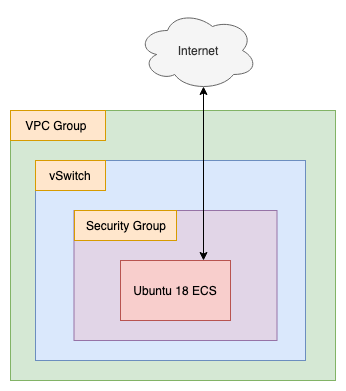

The diagram above was exported from draw.io. Its source (the exported page's mxGraphModel, read from the mxfile embedded in the PNG):
<mxGraphModel dx="918" dy="464" grid="1" gridSize="10" guides="1" tooltips="1" connect="1" arrows="1" fold="1" page="1" pageScale="1" pageWidth="850" pageHeight="1100" math="0" shadow="0">
  <root>
    <mxCell id="0" />
    <mxCell id="1" parent="0" />
    <mxCell id="BmYWv2e370-e0GsC4ejI-2" value="" style="rounded=0;whiteSpace=wrap;html=1;fillColor=#d5e8d4;strokeColor=#82b366;" parent="1" vertex="1">
      <mxGeometry x="125" y="170" width="325" height="270" as="geometry" />
    </mxCell>
    <mxCell id="BmYWv2e370-e0GsC4ejI-3" value="VPC Group&amp;nbsp;" style="rounded=0;whiteSpace=wrap;html=1;fillColor=#ffe6cc;strokeColor=#d79b00;" parent="1" vertex="1">
      <mxGeometry x="125" y="170" width="95" height="30" as="geometry" />
    </mxCell>
    <mxCell id="BmYWv2e370-e0GsC4ejI-4" value="" style="rounded=0;whiteSpace=wrap;html=1;fillColor=#dae8fc;strokeColor=#6c8ebf;" parent="1" vertex="1">
      <mxGeometry x="150" y="220" width="270" height="200" as="geometry" />
    </mxCell>
    <mxCell id="BmYWv2e370-e0GsC4ejI-6" value="" style="rounded=0;whiteSpace=wrap;html=1;fillColor=#e1d5e7;strokeColor=#9673a6;" parent="1" vertex="1">
      <mxGeometry x="188.5" y="270" width="203" height="130" as="geometry" />
    </mxCell>
    <mxCell id="BmYWv2e370-e0GsC4ejI-10" style="edgeStyle=orthogonalEdgeStyle;rounded=0;orthogonalLoop=1;jettySize=auto;html=1;exitX=0.75;exitY=0;exitDx=0;exitDy=0;entryX=0.55;entryY=0.95;entryDx=0;entryDy=0;entryPerimeter=0;startArrow=classic;startFill=1;" parent="1" source="BmYWv2e370-e0GsC4ejI-5" target="BmYWv2e370-e0GsC4ejI-9" edge="1">
      <mxGeometry relative="1" as="geometry" />
    </mxCell>
    <mxCell id="BmYWv2e370-e0GsC4ejI-5" value="Ubuntu 18 ECS" style="rounded=0;whiteSpace=wrap;html=1;fillColor=#f8cecc;strokeColor=#b85450;" parent="1" vertex="1">
      <mxGeometry x="235" y="320" width="110" height="60" as="geometry" />
    </mxCell>
    <mxCell id="BmYWv2e370-e0GsC4ejI-7" value="Security Group" style="rounded=0;whiteSpace=wrap;html=1;fillColor=#ffe6cc;strokeColor=#d79b00;" parent="1" vertex="1">
      <mxGeometry x="189" y="270" width="102" height="30" as="geometry" />
    </mxCell>
    <mxCell id="BmYWv2e370-e0GsC4ejI-8" value="vSwitch" style="rounded=0;whiteSpace=wrap;html=1;fillColor=#ffe6cc;strokeColor=#d79b00;" parent="1" vertex="1">
      <mxGeometry x="150" y="220" width="70" height="30" as="geometry" />
    </mxCell>
    <mxCell id="BmYWv2e370-e0GsC4ejI-9" value="Internet" style="ellipse;shape=cloud;whiteSpace=wrap;html=1;fillColor=#f5f5f5;strokeColor=#666666;fontColor=#333333;" parent="1" vertex="1">
      <mxGeometry x="252" y="70" width="120" height="80" as="geometry" />
    </mxCell>
  </root>
</mxGraphModel>